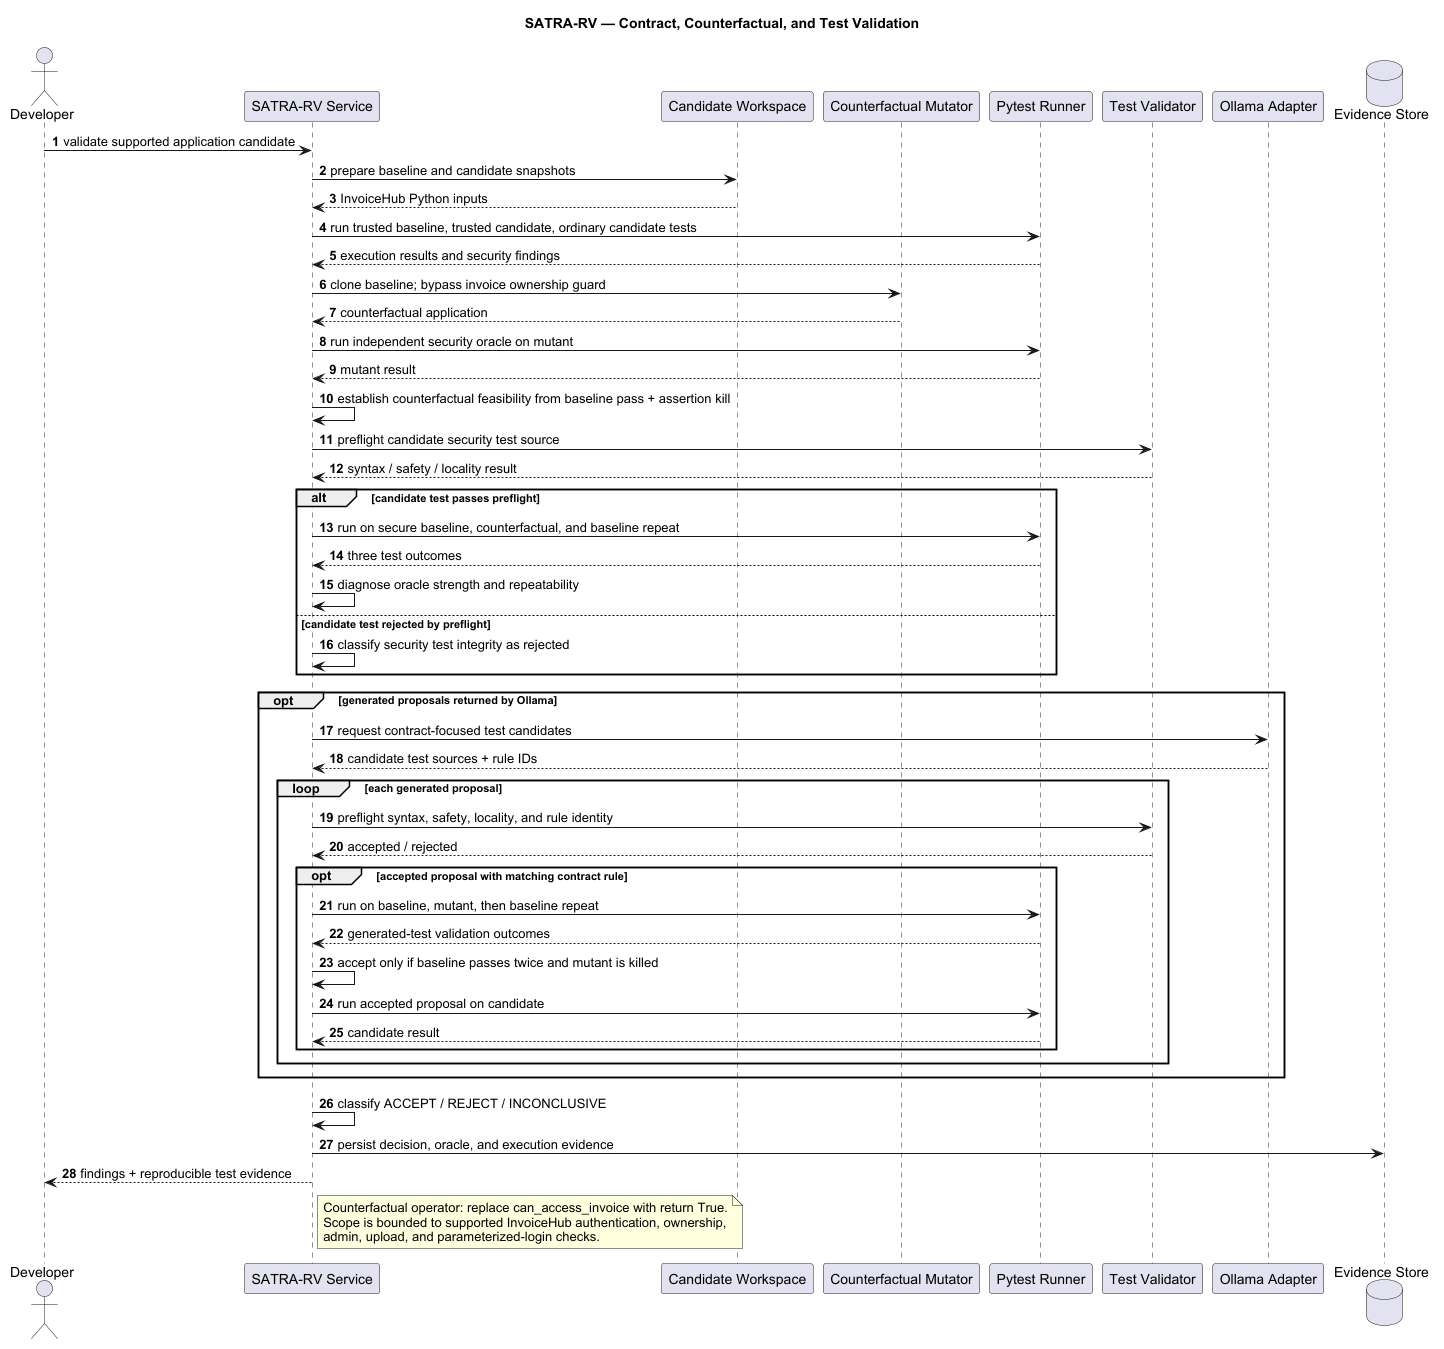

The diagram above was rendered by PlantUML. Its source (embedded in the PNG):
@startuml
title SATRA-RV — Contract, Counterfactual, and Test Validation
autonumber
skinparam shadowing false
skinparam defaultFontName Arial
actor Developer
participant "SATRA-RV Service" as SATRA
participant "Candidate Workspace" as WS
participant "Counterfactual Mutator" as MUT
participant "Pytest Runner" as TEST
participant "Test Validator" as VALID
participant "Ollama Adapter" as GEN
database "Evidence Store" as STORE
Developer -> SATRA : validate supported application candidate
SATRA -> WS : prepare baseline and candidate snapshots
WS --> SATRA : InvoiceHub Python inputs
SATRA -> TEST : run trusted baseline, trusted candidate, ordinary candidate tests
TEST --> SATRA : execution results and security findings
SATRA -> MUT : clone baseline; bypass invoice ownership guard
MUT --> SATRA : counterfactual application
SATRA -> TEST : run independent security oracle on mutant
TEST --> SATRA : mutant result
SATRA -> SATRA : establish counterfactual feasibility from baseline pass + assertion kill
SATRA -> VALID : preflight candidate security test source
VALID --> SATRA : syntax / safety / locality result
alt candidate test passes preflight
  SATRA -> TEST : run on secure baseline, counterfactual, and baseline repeat
  TEST --> SATRA : three test outcomes
  SATRA -> SATRA : diagnose oracle strength and repeatability
else candidate test rejected by preflight
  SATRA -> SATRA : classify security test integrity as rejected
end
opt generated proposals returned by Ollama
  SATRA -> GEN : request contract-focused test candidates
  GEN --> SATRA : candidate test sources + rule IDs
  loop each generated proposal
    SATRA -> VALID : preflight syntax, safety, locality, and rule identity
    VALID --> SATRA : accepted / rejected
    opt accepted proposal with matching contract rule
      SATRA -> TEST : run on baseline, mutant, then baseline repeat
      TEST --> SATRA : generated-test validation outcomes
      SATRA -> SATRA : accept only if baseline passes twice and mutant is killed
      SATRA -> TEST : run accepted proposal on candidate
      TEST --> SATRA : candidate result
    end
  end
end
SATRA -> SATRA : classify ACCEPT / REJECT / INCONCLUSIVE
SATRA -> STORE : persist decision, oracle, and execution evidence
SATRA --> Developer : findings + reproducible test evidence
note right of SATRA
Counterfactual operator: replace can_access_invoice with return True.
Scope is bounded to supported InvoiceHub authentication, ownership,
admin, upload, and parameterized-login checks.
end note
@enduml